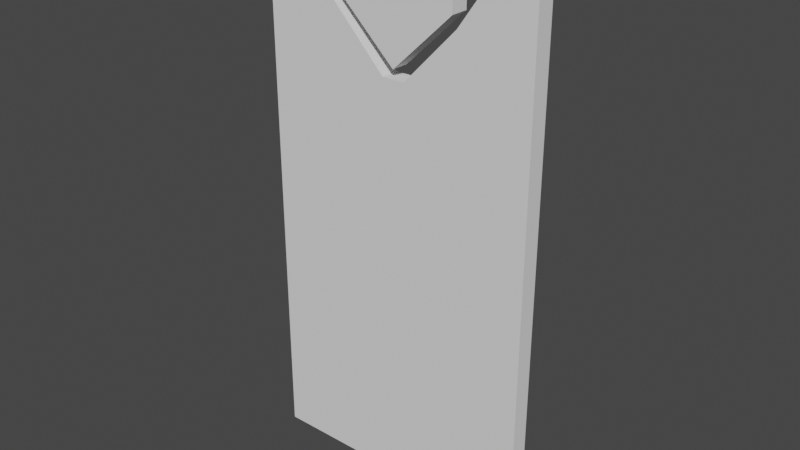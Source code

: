 # Source: Carta.blend  (saved by Blender 3.4.6; exported with 4.5.12 LTS)
import bpy
from mathutils import Matrix  # noqa: F401  (used for matrix-valued properties, if any)

bpy.ops.wm.read_factory_settings(use_empty=True)
scene = bpy.context.scene
scene.name = 'Scene'

# ---- collections
col_collection = bpy.data.collections.new('Collection'); scene.collection.children.link(col_collection)

# ---- world
world_world = bpy.data.worlds.new('World'); scene.world = world_world
world_world.use_nodes = True; world_world.node_tree.nodes.clear()
_N = world_world.node_tree.nodes; _L = world_world.node_tree.links
n0 = _N.new('ShaderNodeOutputWorld'); n0.name = 'World Output'; n0.location = (300, 300)
n1 = _N.new('ShaderNodeBackground'); n1.name = 'Background'; n1.location = (10, 300)
n1.inputs[0].default_value = (0.05088, 0.05088, 0.05088, 1.0)
_L.new(n1.outputs[0], n0.inputs[0])
n0.is_active_output = True
world_world.color = (0.05088, 0.05088, 0.05088)
world_world.use_sun_shadow = False
world_world.sun_shadow_jitter_overblur = 0.0

# ---- meshes
me_cube_001 = bpy.data.meshes.new('Cube.001')
me_cube_001.from_pydata([(-0.1131, -0.03064, 1.799), (-0.1131, 0.03064, 1.799), (0.0, 0.03064, 1.385), (0.0, -0.03064, 1.385), (-0.2023, -0.03064, 1.578), (-0.2023, -0.03064, 1.688), (-0.2023, 0.03064, 1.688), (-0.2023, 0.03064, 1.578), (-0.466, -0.03064, -0.02638), (-0.466, -0.03064, 1.802), (-0.466, 0.03064, -0.02638), (-0.466, 0.03064, 1.802), (-0.03798, 0.03064, 1.355), (-0.03798, -0.03064, 1.355), (-0.466, -0.03064, 1.201), (-0.466, -0.03064, 1.632), (-0.03798, -0.03064, 1.343), (0.0, -0.03064, 1.343), (-0.3977, -0.03064, 1.801), (-0.3977, 0.03064, 1.801), (-0.466, -0.03064, 1.179), (-0.2179, 0.03064, 1.543), (-0.2179, -0.03064, 1.543), (-0.466, -0.03064, 0.007998), (-0.466, -0.03064, 0.4301), (-0.466, -0.03064, 0.4485), (0.0, -0.03064, 0.4484), (-0.466, -0.03064, 0.6921), (-0.466, -0.03064, 0.9358), (-0.3078, 0.03064, 1.672), (-0.3078, -0.03064, 1.672), (-0.3078, -0.03064, 1.179), (-0.3078, -0.03064, 0.4484), (-0.3078, -0.03064, 0.6921), (-0.3078, -0.03064, 0.9357), (0.0, -0.03064, 1.15), (-0.01516, -0.03064, 1.179), (0.0, -0.03064, 1.21), (-0.004862, -0.03064, 1.2), (-0.4006, -0.03064, 0.007997), (-0.4006, -0.03064, 0.4301), (0.1131, -0.03064, 1.799), (0.1131, 0.03064, 1.799), (0.2023, -0.03064, 1.578), (0.2023, -0.03064, 1.688), (0.2023, 0.03064, 1.688), (0.2023, 0.03064, 1.578), (0.466, -0.03064, -0.02638), (0.466, -0.03064, 1.802), (0.466, 0.03064, -0.02638), (0.466, 0.03064, 1.802), (0.03798, 0.03064, 1.355), (0.03798, -0.03064, 1.355), (0.466, -0.03064, 1.201), (0.466, -0.03064, 1.632), (0.03798, -0.03064, 1.343), (0.3977, -0.03064, 1.801), (0.3977, 0.03064, 1.801), (0.466, -0.03064, 1.179), (0.2179, 0.03064, 1.543), (0.2179, -0.03064, 1.543), (0.466, -0.03064, 0.007998), (0.466, -0.03064, 0.4301), (0.466, -0.03064, 0.4485), (0.466, -0.03064, 0.6921), (0.466, -0.03064, 0.9358), (0.3078, 0.03064, 1.672), (0.3078, -0.03064, 1.672), (0.3078, -0.03064, 1.179), (0.3078, -0.03064, 0.4484), (0.3078, -0.03064, 0.6921), (0.3078, -0.03064, 0.9357), (0.01516, -0.03064, 1.179), (0.004862, -0.03064, 1.2), (0.4006, -0.03064, 0.007997), (0.4006, -0.03064, 0.4301)], [], [(5, 0, 1, 6), (0, 41, 42, 1), (4, 5, 6, 7), (19, 11, 9, 18), (21, 29, 30, 22), (3, 43, 44, 41, 0, 5, 4), (20, 28, 34, 31), (29, 19, 18, 30), (12, 21, 22, 13), (49, 10, 11, 19, 29, 21, 12, 51, 59, 66, 57, 50), (10, 49, 47, 8), (40, 24, 23, 39), (16, 13, 22, 30, 18, 9, 15), (3, 4, 7, 2), (14, 20, 31, 36, 38), (61, 74, 39, 23, 8, 47), (14, 38, 37, 17, 16, 15), (46, 2, 7, 6, 1, 42, 45), (23, 24, 25, 27, 28, 20, 14, 15, 9, 11, 10, 8), (32, 33, 27, 25), (33, 34, 28, 27), (52, 13, 16, 17, 55), (35, 36, 31, 34, 33, 32, 26), (40, 75, 62, 63, 69, 26, 32, 25, 24), (44, 45, 42, 41), (43, 46, 45, 44), (57, 56, 48, 50), (59, 60, 67, 66), (58, 68, 71, 65), (66, 67, 56, 57), (51, 52, 60, 59), (75, 74, 61, 62), (55, 54, 48, 56, 67, 60, 52), (3, 2, 46, 43), (53, 73, 72, 68, 58), (53, 54, 55, 17, 37, 73), (61, 47, 49, 50, 48, 54, 53, 58, 65, 64, 63, 62), (69, 63, 64, 70), (70, 64, 65, 71), (35, 26, 69, 70, 71, 68, 72), (72, 73, 37, 38, 36, 35), (39, 74, 75, 40), (51, 12, 13, 52)])
_uv = me_cube_001.uv_layers.new(name='UVMap')
_uv.uv.foreach_set('vector', [0.5417, 0.0, 0.625, 0.0, 0.625, 0.25, 0.5417, 0.25, 0.875, 0.75, 0.875, 0.75, 0.875, 0.5, 0.875, 0.5, 0.4583, 0.0, 0.5417, 0.0, 0.5417, 0.25, 0.4583, 0.25, 0.8551, 0.5, 0.875, 0.5, 0.875, 0.75, 0.8551, 0.75, 0.8025, 0.5, 0.8288, 0.5, 0.8288, 0.75, 0.8025, 0.75, 0.375, 0.875, 0.4583, 1.0, 0.5417, 1.0, 0.625, 1.0, 0.625, 1.0, 0.5417, 1.0, 0.4583, 1.0, 0.6071, 1.0, 0.5602, 1.0, 0.5602, 0.9538, 0.6071, 0.9538, 0.8288, 0.5, 0.8551, 0.5, 0.8551, 0.75, 0.8288, 0.75, 0.75, 0.5, 0.8025, 0.5, 0.8025, 0.75, 0.75, 0.75, 0.375, 0.25, 0.375, 0.25, 0.625, 0.25, 0.625, 0.2699, 0.625, 0.2962, 0.625, 0.3225, 0.625, 0.375, 0.625, 0.375, 0.625, 0.3225, 0.625, 0.2962, 0.625, 0.2699, 0.625, 0.25, 0.125, 0.5, 0.125, 0.5, 0.125, 0.75, 0.125, 0.75, 0.4629, 0.9825, 0.4629, 1.0, 0.3816, 1.0, 0.3816, 0.9825, 0.6201, 0.875, 0.625, 0.875, 0.625, 0.9275, 0.625, 0.9538, 0.625, 0.9801, 0.625, 1.0, 0.6201, 1.0, 0.25, 0.75, 0.4583, 0.0, 0.4583, 0.25, 0.25, 0.5, 0.6111, 1.0, 0.6071, 1.0, 0.6071, 0.9538, 0.6071, 0.8789, 0.6111, 0.8763, 0.3816, 1.0, 0.3816, 0.9825, 0.3816, 0.9825, 0.3816, 1.0, 0.375, 1.0, 0.375, 1.0, 0.6111, 1.0, 0.6111, 0.8763, 0.6118, 0.875, 0.6201, 0.875, 0.6201, 0.875, 0.6201, 1.0, 0.4583, 0.25, 0.375, 0.375, 0.4583, 0.25, 0.5417, 0.25, 0.625, 0.25, 0.625, 0.25, 0.5417, 0.25, 0.3816, 0.0, 0.4629, 0.0, 0.4664, 0.0, 0.5133, 0.0, 0.5602, 0.0, 0.6071, 0.0, 0.6111, 0.0, 0.6201, 0.0, 0.625, 0.0, 0.625, 0.25, 0.375, 0.25, 0.375, 0.0, 0.4664, 0.9538, 0.5133, 0.9538, 0.5133, 1.0, 0.4664, 1.0, 0.5133, 0.9538, 0.5602, 0.9538, 0.5602, 1.0, 0.5133, 1.0, 0.625, 0.875, 0.625, 0.875, 0.6201, 0.875, 0.6201, 0.875, 0.6201, 0.875, 0.6015, 0.875, 0.6071, 0.8789, 0.6071, 0.9538, 0.5602, 0.9538, 0.5133, 0.9538, 0.4664, 0.9538, 0.4664, 0.875, 0.4629, 0.9825, 0.4629, 0.9825, 0.4629, 1.0, 0.4664, 1.0, 0.4664, 0.9538, 0.4664, 0.875, 0.4664, 0.9538, 0.4664, 1.0, 0.4629, 1.0, 0.5417, 0.0, 0.5417, 0.25, 0.625, 0.25, 0.625, 0.0, 0.4583, 0.0, 0.4583, 0.25, 0.5417, 0.25, 0.5417, 0.0, 0.8551, 0.5, 0.8551, 0.75, 0.875, 0.75, 0.875, 0.5, 0.8025, 0.5, 0.8025, 0.75, 0.8288, 0.75, 0.8288, 0.5, 0.6071, 1.0, 0.6071, 0.9538, 0.5602, 0.9538, 0.5602, 1.0, 0.8288, 0.5, 0.8288, 0.75, 0.8551, 0.75, 0.8551, 0.5, 0.75, 0.5, 0.75, 0.75, 0.8025, 0.75, 0.8025, 0.5, 0.4629, 0.9825, 0.3816, 0.9825, 0.3816, 1.0, 0.4629, 1.0, 0.6201, 0.875, 0.6201, 1.0, 0.625, 1.0, 0.625, 0.9801, 0.625, 0.9538, 0.625, 0.9275, 0.625, 0.875, 0.25, 0.75, 0.25, 0.5, 0.4583, 0.25, 0.4583, 0.0, 0.6111, 1.0, 0.6111, 0.8763, 0.6071, 0.8789, 0.6071, 0.9538, 0.6071, 1.0, 0.6111, 1.0, 0.6201, 1.0, 0.6201, 0.875, 0.6201, 0.875, 0.6118, 0.875, 0.6111, 0.8763, 0.3816, 0.0, 0.375, 0.0, 0.375, 0.25, 0.625, 0.25, 0.625, 0.0, 0.6201, 0.0, 0.6111, 0.0, 0.6071, 0.0, 0.5602, 0.0, 0.5133, 0.0, 0.4664, 0.0, 0.4629, 0.0, 0.4664, 0.9538, 0.4664, 1.0, 0.5133, 1.0, 0.5133, 0.9538, 0.5133, 0.9538, 0.5133, 1.0, 0.5602, 1.0, 0.5602, 0.9538, 0.6015, 0.875, 0.4664, 0.875, 0.4664, 0.9538, 0.5133, 0.9538, 0.5602, 0.9538, 0.6071, 0.9538, 0.6071, 0.8789, 0.6071, 0.8789, 0.6111, 0.8763, 0.6118, 0.875, 0.6111, 0.8763, 0.6071, 0.8789, 0.6015, 0.875, 0.3816, 0.9825, 0.3816, 0.9825, 0.4629, 0.9825, 0.4629, 0.9825, 0.75, 0.5, 0.75, 0.5, 0.75, 0.75, 0.75, 0.75])
me_cube_001.update()

# ---- objects
ob_cube = bpy.data.objects.new('Cube', me_cube_001)

# ---- transforms, parenting, visibility, modifiers, constraints
ob_cube.location = (0.0, 0.0, 0.0)

# ---- collection membership
col_collection.objects.link(ob_cube)

# ---- scene / render settings (as saved in the file)
scene.camera = ob_cube
scene.frame_start = 1; scene.frame_end = 250; scene.frame_set(0)
scene.render.engine = 'BLENDER_EEVEE_NEXT'
scene.cycles.sampling_pattern = 'TABULATED_SOBOL'
scene.cycles.use_light_tree = False
scene.view_settings.view_transform = 'Filmic'
bpy.context.view_layer.update()

# ---- added for rendering (the .blend has no active camera and no usable light): camera, sun
cam_auto = bpy.data.cameras.new('AutoCamera')
cam_auto.lens = 50.0
cam_auto.sensor_width = 36.0
cam_auto.clip_end = 1000.0
ob_auto_camera = bpy.data.objects.new('AutoCamera', cam_auto)
scene.collection.objects.link(ob_auto_camera)
ob_auto_camera.location = (1.89951, -2.27942, 2.40738)
ob_auto_camera.rotation_euler = (1.09748, -7.21219e-08, 0.694738)
scene.camera = ob_auto_camera
light_auto_sun = bpy.data.lights.new('AutoSun', 'SUN')
light_auto_sun.energy = 3.0
light_auto_sun.angle = 0.0523599
ob_auto_sun = bpy.data.objects.new('AutoSun', light_auto_sun)
scene.collection.objects.link(ob_auto_sun)
ob_auto_sun.rotation_euler = (0.872665, 0.174533, 0.523599)
bpy.context.view_layer.update()
